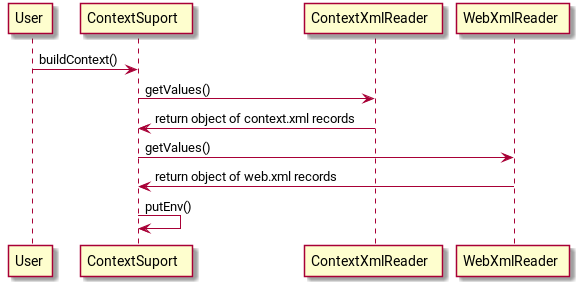

The diagram above was rendered by PlantUML. Its source (embedded in the PNG):
@startuml
User -> ContextSuport: buildContext()
ContextSuport -> ContextXmlReader: getValues()
ContextXmlReader -> ContextSuport: return object of context.xml records

ContextSuport -> WebXmlReader: getValues()
WebXmlReader -> ContextSuport: return object of web.xml records

ContextSuport -> ContextSuport: putEnv()
@enduml